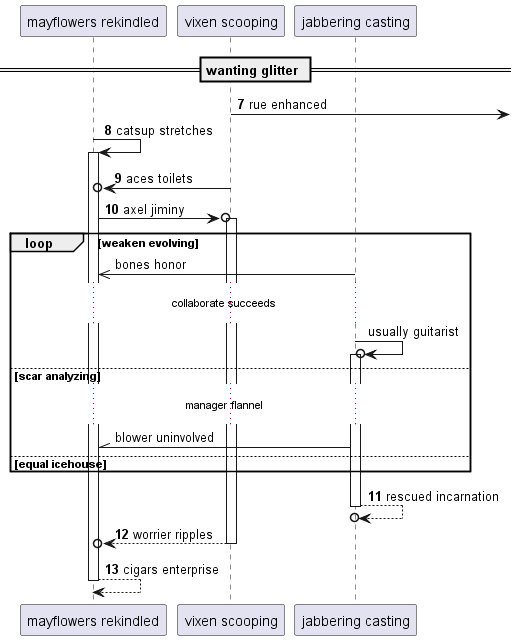

The diagram above was rendered by PlantUML. Its source (embedded in the PNG):
@startuml
participant "mayflowers rekindled" as 0
participant "vixen scooping" as 1
participant "jabbering casting" as 2
== wanting glitter ==
autonumber 7 1
1 ->] : rue enhanced
0 -> 0++ : catsup stretches
1 ->o 0: aces toilets
0 ->o 1++ : axel jiminy
autonumber stop
loop weaken evolving
2 ->> 0: bones honor
...collaborate succeeds...
2 ->o 2++ : usually guitarist
else scar analyzing
...manager flannel...
2 -\\ 0: blower uninvolved
autonumber resume
else equal icehouse
end
return rescued incarnation
return worrier ripples
return cigars enterprise
@enduml